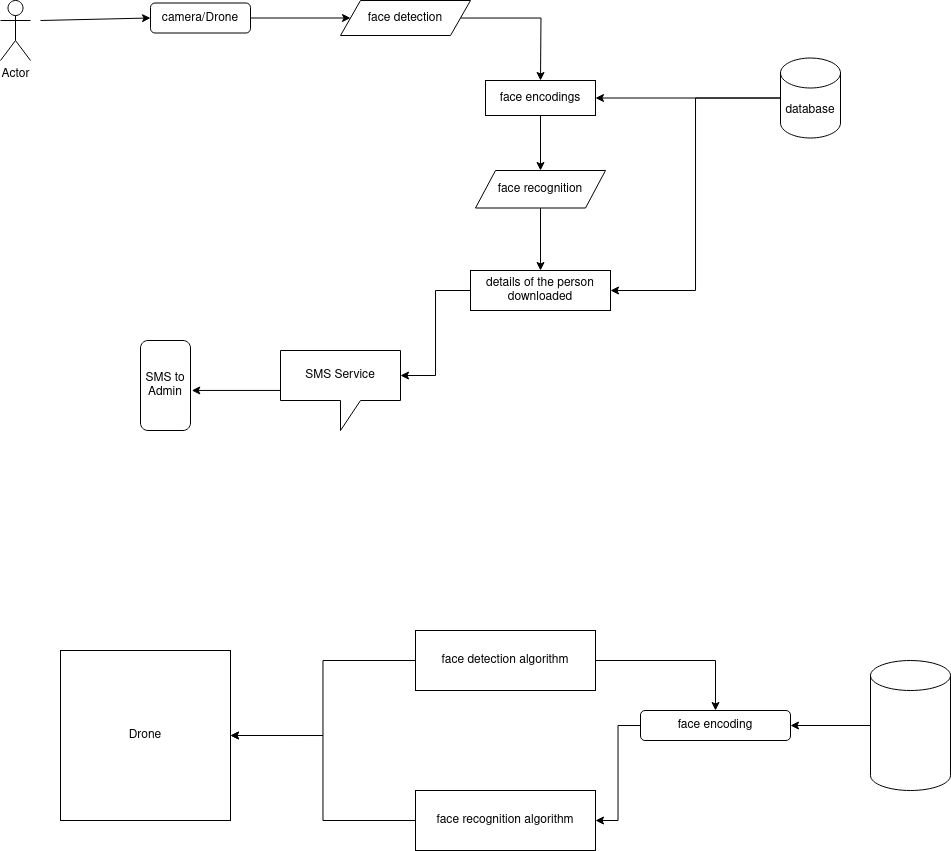

The diagram above was exported from draw.io. Its source (the exported page's mxGraphModel, read from the mxfile embedded in the PNG):
<mxGraphModel dx="1828" dy="518" grid="1" gridSize="10" guides="1" tooltips="1" connect="1" arrows="1" fold="1" page="1" pageScale="1" pageWidth="850" pageHeight="1100" math="0" shadow="0">
  <root>
    <mxCell id="0" />
    <mxCell id="1" parent="0" />
    <mxCell id="0DeusL_lCxefkn773Be0-1" value="Actor" style="shape=umlActor;verticalLabelPosition=bottom;verticalAlign=top;html=1;outlineConnect=0;" vertex="1" parent="1">
      <mxGeometry x="-260" y="250" width="30" height="60" as="geometry" />
    </mxCell>
    <mxCell id="0DeusL_lCxefkn773Be0-18" value="" style="edgeStyle=orthogonalEdgeStyle;rounded=0;orthogonalLoop=1;jettySize=auto;html=1;" edge="1" parent="1" source="0DeusL_lCxefkn773Be0-2" target="0DeusL_lCxefkn773Be0-3">
      <mxGeometry relative="1" as="geometry" />
    </mxCell>
    <mxCell id="0DeusL_lCxefkn773Be0-2" value="camera/Drone" style="rounded=1;whiteSpace=wrap;html=1;" vertex="1" parent="1">
      <mxGeometry x="-110" y="252.5" width="100" height="30" as="geometry" />
    </mxCell>
    <mxCell id="0DeusL_lCxefkn773Be0-21" style="edgeStyle=orthogonalEdgeStyle;rounded=0;orthogonalLoop=1;jettySize=auto;html=1;" edge="1" parent="1" source="0DeusL_lCxefkn773Be0-3">
      <mxGeometry relative="1" as="geometry">
        <mxPoint x="280" y="330" as="targetPoint" />
      </mxGeometry>
    </mxCell>
    <mxCell id="0DeusL_lCxefkn773Be0-3" value="face detection" style="shape=parallelogram;perimeter=parallelogramPerimeter;whiteSpace=wrap;html=1;fixedSize=1;" vertex="1" parent="1">
      <mxGeometry x="80" y="250" width="130" height="35" as="geometry" />
    </mxCell>
    <mxCell id="0DeusL_lCxefkn773Be0-29" style="edgeStyle=orthogonalEdgeStyle;rounded=0;orthogonalLoop=1;jettySize=auto;html=1;exitX=0.5;exitY=1;exitDx=0;exitDy=0;" edge="1" parent="1" source="0DeusL_lCxefkn773Be0-4" target="0DeusL_lCxefkn773Be0-7">
      <mxGeometry relative="1" as="geometry" />
    </mxCell>
    <mxCell id="0DeusL_lCxefkn773Be0-4" value="face encodings" style="rounded=0;whiteSpace=wrap;html=1;" vertex="1" parent="1">
      <mxGeometry x="225" y="330" width="110" height="35" as="geometry" />
    </mxCell>
    <mxCell id="0DeusL_lCxefkn773Be0-28" style="edgeStyle=orthogonalEdgeStyle;rounded=0;orthogonalLoop=1;jettySize=auto;html=1;entryX=1;entryY=0.5;entryDx=0;entryDy=0;" edge="1" parent="1" source="0DeusL_lCxefkn773Be0-5" target="0DeusL_lCxefkn773Be0-4">
      <mxGeometry relative="1" as="geometry" />
    </mxCell>
    <mxCell id="0DeusL_lCxefkn773Be0-32" style="edgeStyle=orthogonalEdgeStyle;rounded=0;orthogonalLoop=1;jettySize=auto;html=1;entryX=1;entryY=0.5;entryDx=0;entryDy=0;" edge="1" parent="1" source="0DeusL_lCxefkn773Be0-5" target="0DeusL_lCxefkn773Be0-9">
      <mxGeometry relative="1" as="geometry" />
    </mxCell>
    <mxCell id="0DeusL_lCxefkn773Be0-5" value="database" style="shape=cylinder3;whiteSpace=wrap;html=1;boundedLbl=1;backgroundOutline=1;size=15;" vertex="1" parent="1">
      <mxGeometry x="520" y="307.5" width="60" height="80" as="geometry" />
    </mxCell>
    <mxCell id="0DeusL_lCxefkn773Be0-30" style="edgeStyle=orthogonalEdgeStyle;rounded=0;orthogonalLoop=1;jettySize=auto;html=1;" edge="1" parent="1" source="0DeusL_lCxefkn773Be0-7" target="0DeusL_lCxefkn773Be0-9">
      <mxGeometry relative="1" as="geometry" />
    </mxCell>
    <mxCell id="0DeusL_lCxefkn773Be0-7" value="face recognition" style="shape=parallelogram;perimeter=parallelogramPerimeter;whiteSpace=wrap;html=1;fixedSize=1;" vertex="1" parent="1">
      <mxGeometry x="215" y="420" width="130" height="37.5" as="geometry" />
    </mxCell>
    <mxCell id="0DeusL_lCxefkn773Be0-39" style="edgeStyle=orthogonalEdgeStyle;rounded=0;orthogonalLoop=1;jettySize=auto;html=1;entryX=1.026;entryY=0.555;entryDx=0;entryDy=0;entryPerimeter=0;" edge="1" parent="1" source="0DeusL_lCxefkn773Be0-8" target="0DeusL_lCxefkn773Be0-10">
      <mxGeometry relative="1" as="geometry" />
    </mxCell>
    <mxCell id="0DeusL_lCxefkn773Be0-8" value="SMS Service " style="shape=callout;whiteSpace=wrap;html=1;perimeter=calloutPerimeter;" vertex="1" parent="1">
      <mxGeometry x="20" y="600" width="120" height="80" as="geometry" />
    </mxCell>
    <mxCell id="0DeusL_lCxefkn773Be0-37" style="edgeStyle=orthogonalEdgeStyle;rounded=0;orthogonalLoop=1;jettySize=auto;html=1;entryX=0;entryY=0;entryDx=120;entryDy=25;entryPerimeter=0;" edge="1" parent="1" source="0DeusL_lCxefkn773Be0-9" target="0DeusL_lCxefkn773Be0-8">
      <mxGeometry relative="1" as="geometry" />
    </mxCell>
    <mxCell id="0DeusL_lCxefkn773Be0-9" value="details of the person downloaded" style="rounded=0;whiteSpace=wrap;html=1;" vertex="1" parent="1">
      <mxGeometry x="210" y="520" width="140" height="40" as="geometry" />
    </mxCell>
    <mxCell id="0DeusL_lCxefkn773Be0-10" value="SMS to Admin" style="rounded=1;whiteSpace=wrap;html=1;" vertex="1" parent="1">
      <mxGeometry x="-120" y="590" width="50" height="90" as="geometry" />
    </mxCell>
    <mxCell id="0DeusL_lCxefkn773Be0-20" value="" style="endArrow=classic;html=1;rounded=0;entryX=0;entryY=0.5;entryDx=0;entryDy=0;" edge="1" parent="1" target="0DeusL_lCxefkn773Be0-2">
      <mxGeometry width="50" height="50" relative="1" as="geometry">
        <mxPoint x="-220" y="270" as="sourcePoint" />
        <mxPoint x="-190" y="250" as="targetPoint" />
      </mxGeometry>
    </mxCell>
    <mxCell id="0DeusL_lCxefkn773Be0-46" value="Drone " style="whiteSpace=wrap;html=1;aspect=fixed;" vertex="1" parent="1">
      <mxGeometry x="-200" y="900" width="170" height="170" as="geometry" />
    </mxCell>
    <mxCell id="0DeusL_lCxefkn773Be0-51" style="edgeStyle=orthogonalEdgeStyle;rounded=0;orthogonalLoop=1;jettySize=auto;html=1;entryX=1;entryY=0.5;entryDx=0;entryDy=0;" edge="1" parent="1" source="0DeusL_lCxefkn773Be0-47" target="0DeusL_lCxefkn773Be0-46">
      <mxGeometry relative="1" as="geometry" />
    </mxCell>
    <mxCell id="0DeusL_lCxefkn773Be0-54" style="edgeStyle=orthogonalEdgeStyle;rounded=0;orthogonalLoop=1;jettySize=auto;html=1;entryX=0.5;entryY=0;entryDx=0;entryDy=0;" edge="1" parent="1" source="0DeusL_lCxefkn773Be0-47" target="0DeusL_lCxefkn773Be0-49">
      <mxGeometry relative="1" as="geometry" />
    </mxCell>
    <mxCell id="0DeusL_lCxefkn773Be0-47" value="face detection algorithm" style="rounded=0;whiteSpace=wrap;html=1;" vertex="1" parent="1">
      <mxGeometry x="155" y="880" width="180" height="60" as="geometry" />
    </mxCell>
    <mxCell id="0DeusL_lCxefkn773Be0-53" style="edgeStyle=orthogonalEdgeStyle;rounded=0;orthogonalLoop=1;jettySize=auto;html=1;entryX=1;entryY=0.5;entryDx=0;entryDy=0;" edge="1" parent="1" source="0DeusL_lCxefkn773Be0-48" target="0DeusL_lCxefkn773Be0-46">
      <mxGeometry relative="1" as="geometry" />
    </mxCell>
    <mxCell id="0DeusL_lCxefkn773Be0-48" value="face recognition algorithm" style="rounded=0;whiteSpace=wrap;html=1;" vertex="1" parent="1">
      <mxGeometry x="155" y="1040" width="180" height="60" as="geometry" />
    </mxCell>
    <mxCell id="0DeusL_lCxefkn773Be0-55" style="edgeStyle=orthogonalEdgeStyle;rounded=0;orthogonalLoop=1;jettySize=auto;html=1;entryX=1;entryY=0.5;entryDx=0;entryDy=0;" edge="1" parent="1" source="0DeusL_lCxefkn773Be0-49" target="0DeusL_lCxefkn773Be0-48">
      <mxGeometry relative="1" as="geometry" />
    </mxCell>
    <mxCell id="0DeusL_lCxefkn773Be0-49" value="face encoding" style="rounded=1;whiteSpace=wrap;html=1;" vertex="1" parent="1">
      <mxGeometry x="380" y="960" width="150" height="30" as="geometry" />
    </mxCell>
    <mxCell id="0DeusL_lCxefkn773Be0-57" style="edgeStyle=orthogonalEdgeStyle;rounded=0;orthogonalLoop=1;jettySize=auto;html=1;entryX=1;entryY=0.5;entryDx=0;entryDy=0;" edge="1" parent="1" source="0DeusL_lCxefkn773Be0-56" target="0DeusL_lCxefkn773Be0-49">
      <mxGeometry relative="1" as="geometry" />
    </mxCell>
    <mxCell id="0DeusL_lCxefkn773Be0-56" value="" style="shape=cylinder3;whiteSpace=wrap;html=1;boundedLbl=1;backgroundOutline=1;size=15;" vertex="1" parent="1">
      <mxGeometry x="610" y="910" width="80" height="130" as="geometry" />
    </mxCell>
  </root>
</mxGraphModel>